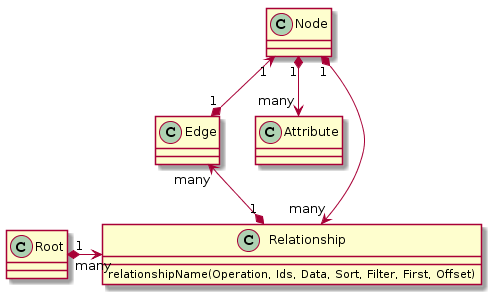

The diagram above was rendered by PlantUML. Its source (embedded in the PNG):
@startuml
class Node
class Relationship {
  relationshipName(Operation, Ids, Data, Sort, Filter, First, Offset)
}
class Edge
class Attribute
class Root


Node "1" *-down-> "many" Attribute
Node "1" *-up-> "many" Relationship
Root "1" *-right-> "many" Relationship

Relationship "1" *-up-> "many" Edge
Edge "1" *-up-> "1" Node
@enduml